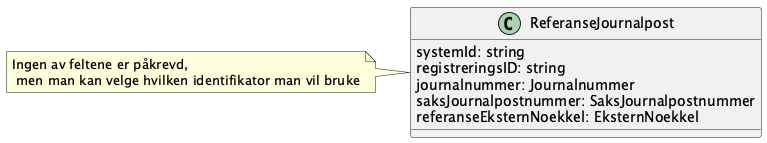

The diagram above was rendered by PlantUML. Its source (embedded in the PNG):
@startuml

class ReferanseJournalpost {
    systemId: string
    registreringsID: string
    journalnummer: Journalnummer
    saksJournalpostnummer: SaksJournalpostnummer
    referanseEksternNoekkel: EksternNoekkel
}

note left of ReferanseJournalpost {
    Ingen av feltene er påkrevd,
     men man kan velge hvilken identifikator man vil bruke
}

@enduml